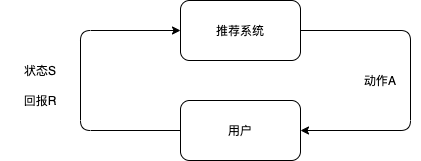

The diagram above was exported from draw.io. Its source (the exported page's mxGraphModel, read from the mxfile embedded in the PNG):
<mxGraphModel dx="946" dy="646" grid="1" gridSize="10" guides="1" tooltips="1" connect="1" arrows="1" fold="1" page="1" pageScale="1" pageWidth="827" pageHeight="1169" math="0" shadow="0">
  <root>
    <mxCell id="0" />
    <mxCell id="1" parent="0" />
    <mxCell id="r66ZojYVudYdEzCmoIGI-1" value="用户" style="rounded=1;whiteSpace=wrap;html=1;" parent="1" vertex="1">
      <mxGeometry x="350" y="250" width="120" height="60" as="geometry" />
    </mxCell>
    <mxCell id="r66ZojYVudYdEzCmoIGI-2" value="推荐系统" style="rounded=1;whiteSpace=wrap;html=1;" parent="1" vertex="1">
      <mxGeometry x="350" y="150" width="120" height="60" as="geometry" />
    </mxCell>
    <object label="" id="r66ZojYVudYdEzCmoIGI-4">
      <mxCell style="edgeStyle=elbowEdgeStyle;elbow=horizontal;endArrow=classic;html=1;entryX=1;entryY=0.5;entryDx=0;entryDy=0;" parent="1" target="r66ZojYVudYdEzCmoIGI-1" edge="1">
        <mxGeometry width="50" height="50" relative="1" as="geometry">
          <mxPoint x="470" y="180" as="sourcePoint" />
          <mxPoint x="490" y="250" as="targetPoint" />
          <Array as="points">
            <mxPoint x="580" y="-130" />
          </Array>
        </mxGeometry>
      </mxCell>
    </object>
    <mxCell id="r66ZojYVudYdEzCmoIGI-5" value="" style="edgeStyle=elbowEdgeStyle;elbow=horizontal;endArrow=classic;html=1;entryX=0;entryY=0.5;entryDx=0;entryDy=0;exitX=0;exitY=0.5;exitDx=0;exitDy=0;" parent="1" source="r66ZojYVudYdEzCmoIGI-1" target="r66ZojYVudYdEzCmoIGI-2" edge="1">
      <mxGeometry width="50" height="50" relative="1" as="geometry">
        <mxPoint x="320" y="290" as="sourcePoint" />
        <mxPoint x="350" y="190" as="targetPoint" />
        <Array as="points">
          <mxPoint x="250" y="230" />
        </Array>
      </mxGeometry>
    </mxCell>
    <UserObject label="动作A" placeholders="1" name="Variable" id="r66ZojYVudYdEzCmoIGI-6">
      <mxCell style="text;html=1;strokeColor=none;fillColor=none;align=center;verticalAlign=middle;whiteSpace=wrap;overflow=hidden;" parent="1" vertex="1">
        <mxGeometry x="510" y="220" width="80" height="20" as="geometry" />
      </mxCell>
    </UserObject>
    <UserObject label="状态S" placeholders="1" name="Variable" id="r66ZojYVudYdEzCmoIGI-7">
      <mxCell style="text;html=1;strokeColor=none;fillColor=none;align=center;verticalAlign=middle;whiteSpace=wrap;overflow=hidden;" parent="1" vertex="1">
        <mxGeometry x="170" y="210" width="80" height="20" as="geometry" />
      </mxCell>
    </UserObject>
    <UserObject label="回报R" placeholders="1" name="Variable" id="r66ZojYVudYdEzCmoIGI-8">
      <mxCell style="text;html=1;strokeColor=none;fillColor=none;align=center;verticalAlign=middle;whiteSpace=wrap;overflow=hidden;" parent="1" vertex="1">
        <mxGeometry x="170" y="240" width="80" height="20" as="geometry" />
      </mxCell>
    </UserObject>
  </root>
</mxGraphModel>